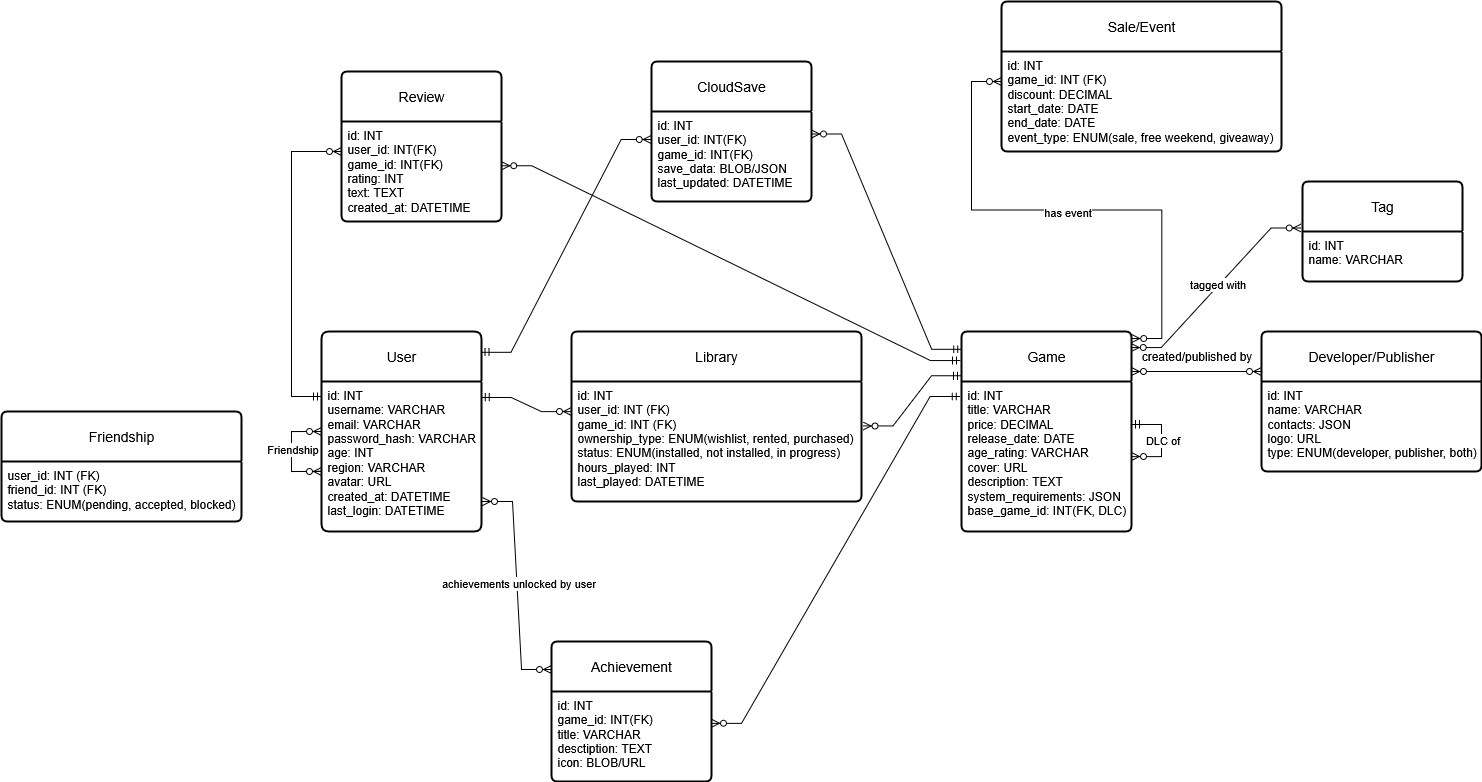

The diagram above was exported from draw.io. Its source (the exported page's mxGraphModel, read from the mxfile embedded in the PNG):
<mxGraphModel dx="2893" dy="1139" grid="1" gridSize="10" guides="1" tooltips="1" connect="1" arrows="1" fold="1" page="1" pageScale="1" pageWidth="827" pageHeight="1169" math="0" shadow="0">
  <root>
    <mxCell id="0" />
    <mxCell id="1" parent="0" />
    <mxCell id="aAsXclOPrmpInKTxQcHE-27" value="User" style="swimlane;childLayout=stackLayout;horizontal=1;startSize=50;horizontalStack=0;rounded=1;fontSize=14;fontStyle=0;strokeWidth=2;resizeParent=0;resizeLast=1;shadow=0;dashed=0;align=center;arcSize=5;whiteSpace=wrap;html=1;" parent="1" vertex="1">
      <mxGeometry x="90" y="420" width="160" height="200" as="geometry" />
    </mxCell>
    <mxCell id="aAsXclOPrmpInKTxQcHE-28" value="id: INT&lt;br&gt;username: VARCHAR&lt;div&gt;email: VARCHAR&lt;/div&gt;&lt;div&gt;password_hash: VARCHAR&lt;/div&gt;&lt;div&gt;age: INT&lt;/div&gt;&lt;div&gt;region: VARCHAR&lt;/div&gt;&lt;div&gt;avatar: URL&lt;/div&gt;&lt;div&gt;created_at: DATETIME&lt;/div&gt;&lt;div&gt;last_login: DATETIME&lt;/div&gt;" style="align=left;strokeColor=none;fillColor=none;spacingLeft=4;spacingRight=4;fontSize=12;verticalAlign=top;resizable=0;rotatable=0;part=1;html=1;whiteSpace=wrap;" parent="aAsXclOPrmpInKTxQcHE-27" vertex="1">
      <mxGeometry y="50" width="160" height="150" as="geometry" />
    </mxCell>
    <mxCell id="4ayl7OKUlNxJGPxE8gce-71" value="" style="endArrow=none;html=1;rounded=0;exitX=0;exitY=0.333;exitDx=0;exitDy=0;exitPerimeter=0;entryX=-0.002;entryY=0.598;entryDx=0;entryDy=0;entryPerimeter=0;" edge="1" parent="aAsXclOPrmpInKTxQcHE-27" source="aAsXclOPrmpInKTxQcHE-28" target="aAsXclOPrmpInKTxQcHE-28">
      <mxGeometry relative="1" as="geometry">
        <mxPoint x="-70" y="100" as="sourcePoint" />
        <mxPoint y="180" as="targetPoint" />
        <Array as="points">
          <mxPoint x="-30" y="100" />
          <mxPoint x="-30" y="140" />
        </Array>
      </mxGeometry>
    </mxCell>
    <mxCell id="4ayl7OKUlNxJGPxE8gce-74" value="Friendship" style="edgeLabel;html=1;align=center;verticalAlign=middle;resizable=0;points=[];" vertex="1" connectable="0" parent="4ayl7OKUlNxJGPxE8gce-71">
      <mxGeometry x="-0.0357" relative="1" as="geometry">
        <mxPoint as="offset" />
      </mxGeometry>
    </mxCell>
    <mxCell id="aAsXclOPrmpInKTxQcHE-43" value="Game" style="swimlane;childLayout=stackLayout;horizontal=1;startSize=50;horizontalStack=0;rounded=1;fontSize=14;fontStyle=0;strokeWidth=2;resizeParent=0;resizeLast=1;shadow=0;dashed=0;align=center;arcSize=4;whiteSpace=wrap;html=1;" parent="1" vertex="1">
      <mxGeometry x="730" y="420" width="170" height="200" as="geometry" />
    </mxCell>
    <mxCell id="aAsXclOPrmpInKTxQcHE-44" value="&lt;div&gt;id: INT&lt;/div&gt;&lt;div&gt;title: VARCHAR&lt;/div&gt;&lt;div&gt;price: DECIMAL&lt;/div&gt;&lt;div&gt;release_date: DATE&lt;/div&gt;&lt;div&gt;age_rating: VARCHAR&lt;/div&gt;&lt;div&gt;cover: URL&lt;/div&gt;&lt;div&gt;description: TEXT&lt;/div&gt;&lt;div&gt;system_requirements: JSON&lt;/div&gt;&lt;div&gt;base_game_id: INT(FK, DLC)&lt;/div&gt;" style="align=left;strokeColor=none;fillColor=none;spacingLeft=4;spacingRight=4;fontSize=12;verticalAlign=top;resizable=0;rotatable=0;part=1;html=1;whiteSpace=wrap;" parent="aAsXclOPrmpInKTxQcHE-43" vertex="1">
      <mxGeometry y="50" width="170" height="150" as="geometry" />
    </mxCell>
    <mxCell id="aAsXclOPrmpInKTxQcHE-45" value="" style="edgeStyle=entityRelationEdgeStyle;fontSize=12;html=1;endArrow=ERzeroToMany;startArrow=ERmandOne;rounded=0;exitX=1;exitY=0.286;exitDx=0;exitDy=0;exitPerimeter=0;entryX=1;entryY=0.5;entryDx=0;entryDy=0;" parent="aAsXclOPrmpInKTxQcHE-43" source="aAsXclOPrmpInKTxQcHE-44" target="aAsXclOPrmpInKTxQcHE-44" edge="1">
      <mxGeometry width="100" height="100" relative="1" as="geometry">
        <mxPoint x="159.9999999999999" y="60.000000000000114" as="sourcePoint" />
        <mxPoint x="220" y="110" as="targetPoint" />
        <Array as="points">
          <mxPoint x="180" y="70" />
          <mxPoint x="191.60000000000002" y="89.62" />
          <mxPoint x="190" y="90" />
        </Array>
      </mxGeometry>
    </mxCell>
    <mxCell id="aAsXclOPrmpInKTxQcHE-46" value="DLC of" style="edgeLabel;html=1;align=center;verticalAlign=middle;resizable=0;points=[];" parent="aAsXclOPrmpInKTxQcHE-45" vertex="1" connectable="0">
      <mxGeometry x="-0.0079" y="-1" relative="1" as="geometry">
        <mxPoint x="1" as="offset" />
      </mxGeometry>
    </mxCell>
    <mxCell id="aAsXclOPrmpInKTxQcHE-47" value="Review" style="swimlane;childLayout=stackLayout;horizontal=1;startSize=50;horizontalStack=0;rounded=1;fontSize=14;fontStyle=0;strokeWidth=2;resizeParent=0;resizeLast=1;shadow=0;dashed=0;align=center;arcSize=4;whiteSpace=wrap;html=1;" parent="1" vertex="1">
      <mxGeometry x="110" y="160" width="160" height="150" as="geometry" />
    </mxCell>
    <mxCell id="aAsXclOPrmpInKTxQcHE-48" value="&lt;div&gt;id: INT&lt;/div&gt;&lt;div&gt;user_id: INT(FK)&lt;/div&gt;&lt;div&gt;game_id: INT(FK)&lt;/div&gt;&lt;div&gt;rating: INT&lt;/div&gt;&lt;div&gt;text: TEXT&lt;/div&gt;&lt;div&gt;created_at: DATETIME&lt;/div&gt;" style="align=left;strokeColor=none;fillColor=none;spacingLeft=4;spacingRight=4;fontSize=12;verticalAlign=top;resizable=0;rotatable=0;part=1;html=1;whiteSpace=wrap;" parent="aAsXclOPrmpInKTxQcHE-47" vertex="1">
      <mxGeometry y="50" width="160" height="100" as="geometry" />
    </mxCell>
    <mxCell id="4ayl7OKUlNxJGPxE8gce-4" value="Achievement" style="swimlane;childLayout=stackLayout;horizontal=1;startSize=50;horizontalStack=0;rounded=1;fontSize=14;fontStyle=0;strokeWidth=2;resizeParent=0;resizeLast=1;shadow=0;dashed=0;align=center;arcSize=4;whiteSpace=wrap;html=1;" vertex="1" parent="1">
      <mxGeometry x="320" y="730" width="160" height="140" as="geometry" />
    </mxCell>
    <mxCell id="4ayl7OKUlNxJGPxE8gce-5" value="&lt;div&gt;id: INT&lt;/div&gt;&lt;div&gt;game_id: INT(FK)&lt;/div&gt;&lt;div&gt;title: VARCHAR&lt;/div&gt;&lt;div&gt;desctiption: TEXT&lt;/div&gt;&lt;div&gt;icon: BLOB/URL&lt;/div&gt;" style="align=left;strokeColor=none;fillColor=none;spacingLeft=4;spacingRight=4;fontSize=12;verticalAlign=top;resizable=0;rotatable=0;part=1;html=1;whiteSpace=wrap;" vertex="1" parent="4ayl7OKUlNxJGPxE8gce-4">
      <mxGeometry y="50" width="160" height="90" as="geometry" />
    </mxCell>
    <mxCell id="4ayl7OKUlNxJGPxE8gce-6" value="Library" style="swimlane;childLayout=stackLayout;horizontal=1;startSize=50;horizontalStack=0;rounded=1;fontSize=14;fontStyle=0;strokeWidth=2;resizeParent=0;resizeLast=1;shadow=0;dashed=0;align=center;arcSize=4;whiteSpace=wrap;html=1;" vertex="1" parent="1">
      <mxGeometry x="340" y="420" width="290" height="170" as="geometry" />
    </mxCell>
    <mxCell id="4ayl7OKUlNxJGPxE8gce-7" value="&lt;div&gt;id: INT&lt;/div&gt;&lt;div&gt;user_id: INT (FK)&lt;/div&gt;&lt;div&gt;game_id: INT (FK)&lt;/div&gt;&lt;div&gt;ownership_type: ENUM(wishlist, rented, purchased)&lt;/div&gt;&lt;div&gt;status: ENUM(installed, not installed, in progress)&lt;/div&gt;&lt;div&gt;hours_played: INT&lt;/div&gt;&lt;div&gt;last_played: DATETIME&lt;/div&gt;" style="align=left;strokeColor=none;fillColor=none;spacingLeft=4;spacingRight=4;fontSize=12;verticalAlign=top;resizable=0;rotatable=0;part=1;html=1;whiteSpace=wrap;" vertex="1" parent="4ayl7OKUlNxJGPxE8gce-6">
      <mxGeometry y="50" width="290" height="120" as="geometry" />
    </mxCell>
    <mxCell id="4ayl7OKUlNxJGPxE8gce-8" style="edgeStyle=orthogonalEdgeStyle;rounded=0;orthogonalLoop=1;jettySize=auto;html=1;exitX=0.5;exitY=1;exitDx=0;exitDy=0;" edge="1" parent="4ayl7OKUlNxJGPxE8gce-6" source="4ayl7OKUlNxJGPxE8gce-7" target="4ayl7OKUlNxJGPxE8gce-7">
      <mxGeometry relative="1" as="geometry" />
    </mxCell>
    <mxCell id="4ayl7OKUlNxJGPxE8gce-24" value="" style="endArrow=none;html=1;rounded=0;" edge="1" parent="1">
      <mxGeometry relative="1" as="geometry">
        <mxPoint x="80" y="240" as="sourcePoint" />
        <mxPoint x="80" y="485" as="targetPoint" />
        <Array as="points">
          <mxPoint x="60" y="240" />
          <mxPoint x="60" y="380" />
          <mxPoint x="60" y="485" />
        </Array>
      </mxGeometry>
    </mxCell>
    <mxCell id="4ayl7OKUlNxJGPxE8gce-28" value="" style="edgeStyle=entityRelationEdgeStyle;fontSize=12;html=1;endArrow=ERzeroToMany;endFill=1;rounded=0;entryX=0;entryY=0.3;entryDx=0;entryDy=0;entryPerimeter=0;" edge="1" parent="1">
      <mxGeometry width="100" height="100" relative="1" as="geometry">
        <mxPoint x="60" y="240" as="sourcePoint" />
        <mxPoint x="110" y="240" as="targetPoint" />
      </mxGeometry>
    </mxCell>
    <mxCell id="4ayl7OKUlNxJGPxE8gce-30" value="" style="edgeStyle=entityRelationEdgeStyle;fontSize=12;html=1;endArrow=ERmandOne;rounded=0;entryX=0;entryY=0.143;entryDx=0;entryDy=0;entryPerimeter=0;" edge="1" parent="1">
      <mxGeometry width="100" height="100" relative="1" as="geometry">
        <mxPoint x="60" y="485" as="sourcePoint" />
        <mxPoint x="90" y="485.02" as="targetPoint" />
      </mxGeometry>
    </mxCell>
    <mxCell id="4ayl7OKUlNxJGPxE8gce-32" value="" style="edgeStyle=entityRelationEdgeStyle;fontSize=12;html=1;endArrow=ERzeroToMany;startArrow=ERmandOne;rounded=0;entryX=1.002;entryY=0.442;entryDx=0;entryDy=0;exitX=-0.006;exitY=0.145;exitDx=0;exitDy=0;exitPerimeter=0;entryPerimeter=0;" edge="1" parent="1" source="aAsXclOPrmpInKTxQcHE-43" target="aAsXclOPrmpInKTxQcHE-48">
      <mxGeometry width="100" height="100" relative="1" as="geometry">
        <mxPoint x="610" y="410" as="sourcePoint" />
        <mxPoint x="720" y="250" as="targetPoint" />
        <Array as="points">
          <mxPoint x="260" y="370" />
        </Array>
      </mxGeometry>
    </mxCell>
    <mxCell id="4ayl7OKUlNxJGPxE8gce-33" value="Developer/Publisher" style="swimlane;childLayout=stackLayout;horizontal=1;startSize=50;horizontalStack=0;rounded=1;fontSize=14;fontStyle=0;strokeWidth=2;resizeParent=0;resizeLast=1;shadow=0;dashed=0;align=center;arcSize=4;whiteSpace=wrap;html=1;" vertex="1" parent="1">
      <mxGeometry x="1030" y="420" width="220" height="140" as="geometry" />
    </mxCell>
    <mxCell id="4ayl7OKUlNxJGPxE8gce-34" value="&lt;div&gt;id: INT&lt;/div&gt;&lt;div&gt;name: VARCHAR&lt;/div&gt;&lt;div&gt;contacts: JSON&lt;/div&gt;&lt;div&gt;logo: URL&lt;/div&gt;&lt;div&gt;type: ENUM(developer, publisher, both)&lt;/div&gt;" style="align=left;strokeColor=none;fillColor=none;spacingLeft=4;spacingRight=4;fontSize=12;verticalAlign=top;resizable=0;rotatable=0;part=1;html=1;whiteSpace=wrap;" vertex="1" parent="4ayl7OKUlNxJGPxE8gce-33">
      <mxGeometry y="50" width="220" height="90" as="geometry" />
    </mxCell>
    <mxCell id="4ayl7OKUlNxJGPxE8gce-35" value="" style="edgeStyle=entityRelationEdgeStyle;fontSize=12;html=1;endArrow=ERzeroToMany;endFill=1;startArrow=ERzeroToMany;rounded=0;entryX=0;entryY=0.143;entryDx=0;entryDy=0;entryPerimeter=0;" edge="1" parent="1">
      <mxGeometry width="100" height="100" relative="1" as="geometry">
        <mxPoint x="900" y="460" as="sourcePoint" />
        <mxPoint x="1030" y="460.02" as="targetPoint" />
        <Array as="points">
          <mxPoint x="990" y="640" />
        </Array>
      </mxGeometry>
    </mxCell>
    <mxCell id="4ayl7OKUlNxJGPxE8gce-44" value="" style="edgeStyle=entityRelationEdgeStyle;fontSize=12;html=1;endArrow=ERzeroToMany;endFill=1;startArrow=ERzeroToMany;rounded=0;entryX=0;entryY=0.2;entryDx=0;entryDy=0;exitX=1.006;exitY=0.932;exitDx=0;exitDy=0;exitPerimeter=0;entryPerimeter=0;" edge="1" parent="1" target="4ayl7OKUlNxJGPxE8gce-4">
      <mxGeometry width="100" height="100" relative="1" as="geometry">
        <mxPoint x="250.9599999999998" y="590" as="sourcePoint" />
        <mxPoint x="320" y="692.02" as="targetPoint" />
      </mxGeometry>
    </mxCell>
    <mxCell id="4ayl7OKUlNxJGPxE8gce-52" value="achievements unlocked by user" style="edgeLabel;html=1;align=center;verticalAlign=middle;resizable=0;points=[];" vertex="1" connectable="0" parent="4ayl7OKUlNxJGPxE8gce-44">
      <mxGeometry x="-0.0159" y="1" relative="1" as="geometry">
        <mxPoint as="offset" />
      </mxGeometry>
    </mxCell>
    <mxCell id="4ayl7OKUlNxJGPxE8gce-45" value="" style="edgeStyle=entityRelationEdgeStyle;fontSize=12;html=1;endArrow=ERzeroToMany;startArrow=ERmandOne;rounded=0;entryX=1.005;entryY=0.37;entryDx=0;entryDy=0;entryPerimeter=0;exitX=0;exitY=0.221;exitDx=0;exitDy=0;exitPerimeter=0;" edge="1" parent="1" source="aAsXclOPrmpInKTxQcHE-43" target="4ayl7OKUlNxJGPxE8gce-7">
      <mxGeometry width="100" height="100" relative="1" as="geometry">
        <mxPoint x="590" y="590" as="sourcePoint" />
        <mxPoint x="690" y="490" as="targetPoint" />
      </mxGeometry>
    </mxCell>
    <mxCell id="4ayl7OKUlNxJGPxE8gce-46" value="" style="edgeStyle=entityRelationEdgeStyle;fontSize=12;html=1;endArrow=ERzeroToMany;startArrow=ERmandOne;rounded=0;entryX=0;entryY=0.25;entryDx=0;entryDy=0;exitX=0.998;exitY=0.106;exitDx=0;exitDy=0;exitPerimeter=0;" edge="1" parent="1" source="aAsXclOPrmpInKTxQcHE-28" target="4ayl7OKUlNxJGPxE8gce-7">
      <mxGeometry width="100" height="100" relative="1" as="geometry">
        <mxPoint x="550" y="570" as="sourcePoint" />
        <mxPoint x="650" y="470" as="targetPoint" />
      </mxGeometry>
    </mxCell>
    <mxCell id="4ayl7OKUlNxJGPxE8gce-50" value="created/published by" style="text;html=1;align=center;verticalAlign=middle;resizable=0;points=[];autosize=1;strokeColor=none;fillColor=none;" vertex="1" parent="1">
      <mxGeometry x="900" y="430" width="130" height="30" as="geometry" />
    </mxCell>
    <mxCell id="4ayl7OKUlNxJGPxE8gce-53" value="" style="edgeStyle=entityRelationEdgeStyle;fontSize=12;html=1;endArrow=ERzeroToMany;startArrow=ERmandOne;rounded=0;entryX=1;entryY=0.354;entryDx=0;entryDy=0;entryPerimeter=0;exitX=-0.008;exitY=0.1;exitDx=0;exitDy=0;exitPerimeter=0;" edge="1" parent="1" source="aAsXclOPrmpInKTxQcHE-44" target="4ayl7OKUlNxJGPxE8gce-5">
      <mxGeometry width="100" height="100" relative="1" as="geometry">
        <mxPoint x="530" y="580" as="sourcePoint" />
        <mxPoint x="590" y="740" as="targetPoint" />
      </mxGeometry>
    </mxCell>
    <mxCell id="4ayl7OKUlNxJGPxE8gce-54" value="Tag" style="swimlane;childLayout=stackLayout;horizontal=1;startSize=50;horizontalStack=0;rounded=1;fontSize=14;fontStyle=0;strokeWidth=2;resizeParent=0;resizeLast=1;shadow=0;dashed=0;align=center;arcSize=4;whiteSpace=wrap;html=1;" vertex="1" parent="1">
      <mxGeometry x="1071" y="270" width="160" height="100" as="geometry" />
    </mxCell>
    <mxCell id="4ayl7OKUlNxJGPxE8gce-55" value="&lt;div&gt;id: INT&lt;/div&gt;&lt;div&gt;name: VARCHAR&lt;/div&gt;&lt;div&gt;&lt;br&gt;&lt;/div&gt;" style="align=left;strokeColor=none;fillColor=none;spacingLeft=4;spacingRight=4;fontSize=12;verticalAlign=top;resizable=0;rotatable=0;part=1;html=1;whiteSpace=wrap;" vertex="1" parent="4ayl7OKUlNxJGPxE8gce-54">
      <mxGeometry y="50" width="160" height="50" as="geometry" />
    </mxCell>
    <mxCell id="4ayl7OKUlNxJGPxE8gce-56" value="" style="edgeStyle=entityRelationEdgeStyle;fontSize=12;html=1;endArrow=ERzeroToMany;endFill=1;startArrow=ERzeroToMany;rounded=0;entryX=-0.001;entryY=0.203;entryDx=0;entryDy=0;exitX=-0.008;exitY=0.465;exitDx=0;exitDy=0;exitPerimeter=0;entryPerimeter=0;" edge="1" parent="1" source="4ayl7OKUlNxJGPxE8gce-54" target="4ayl7OKUlNxJGPxE8gce-50">
      <mxGeometry width="100" height="100" relative="1" as="geometry">
        <mxPoint x="930" y="260" as="sourcePoint" />
        <mxPoint x="800" y="400" as="targetPoint" />
      </mxGeometry>
    </mxCell>
    <mxCell id="4ayl7OKUlNxJGPxE8gce-58" value="tagged with" style="edgeLabel;html=1;align=center;verticalAlign=middle;resizable=0;points=[];" vertex="1" connectable="0" parent="4ayl7OKUlNxJGPxE8gce-56">
      <mxGeometry x="-0.0289" y="-2" relative="1" as="geometry">
        <mxPoint as="offset" />
      </mxGeometry>
    </mxCell>
    <mxCell id="4ayl7OKUlNxJGPxE8gce-59" value="CloudSave" style="swimlane;childLayout=stackLayout;horizontal=1;startSize=50;horizontalStack=0;rounded=1;fontSize=14;fontStyle=0;strokeWidth=2;resizeParent=0;resizeLast=1;shadow=0;dashed=0;align=center;arcSize=4;whiteSpace=wrap;html=1;" vertex="1" parent="1">
      <mxGeometry x="420" y="150" width="160" height="140" as="geometry" />
    </mxCell>
    <mxCell id="4ayl7OKUlNxJGPxE8gce-60" value="&lt;div&gt;id: INT&lt;/div&gt;&lt;div&gt;user_id: INT(FK)&lt;/div&gt;&lt;div&gt;game_id: INT(FK)&lt;/div&gt;&lt;div&gt;save_data: BLOB/JSON&lt;/div&gt;&lt;div&gt;last_updated: DATETIME&lt;/div&gt;" style="align=left;strokeColor=none;fillColor=none;spacingLeft=4;spacingRight=4;fontSize=12;verticalAlign=top;resizable=0;rotatable=0;part=1;html=1;whiteSpace=wrap;" vertex="1" parent="4ayl7OKUlNxJGPxE8gce-59">
      <mxGeometry y="50" width="160" height="90" as="geometry" />
    </mxCell>
    <mxCell id="4ayl7OKUlNxJGPxE8gce-61" value="" style="edgeStyle=entityRelationEdgeStyle;fontSize=12;html=1;endArrow=ERzeroToMany;startArrow=ERmandOne;rounded=0;entryX=-0.002;entryY=0.311;entryDx=0;entryDy=0;entryPerimeter=0;exitX=0.997;exitY=0.104;exitDx=0;exitDy=0;exitPerimeter=0;" edge="1" parent="1" source="aAsXclOPrmpInKTxQcHE-27" target="4ayl7OKUlNxJGPxE8gce-60">
      <mxGeometry width="100" height="100" relative="1" as="geometry">
        <mxPoint x="251" y="440" as="sourcePoint" />
        <mxPoint x="450" y="290" as="targetPoint" />
      </mxGeometry>
    </mxCell>
    <mxCell id="4ayl7OKUlNxJGPxE8gce-62" value="" style="edgeStyle=entityRelationEdgeStyle;fontSize=12;html=1;endArrow=ERzeroToMany;startArrow=ERmandOne;rounded=0;entryX=1;entryY=0.25;entryDx=0;entryDy=0;exitX=0.001;exitY=0.089;exitDx=0;exitDy=0;exitPerimeter=0;" edge="1" parent="1" source="aAsXclOPrmpInKTxQcHE-43" target="4ayl7OKUlNxJGPxE8gce-60">
      <mxGeometry width="100" height="100" relative="1" as="geometry">
        <mxPoint x="550" y="420" as="sourcePoint" />
        <mxPoint x="560" y="240" as="targetPoint" />
      </mxGeometry>
    </mxCell>
    <mxCell id="4ayl7OKUlNxJGPxE8gce-63" value="Sale/Event" style="swimlane;childLayout=stackLayout;horizontal=1;startSize=50;horizontalStack=0;rounded=1;fontSize=14;fontStyle=0;strokeWidth=2;resizeParent=0;resizeLast=1;shadow=0;dashed=0;align=center;arcSize=4;whiteSpace=wrap;html=1;" vertex="1" parent="1">
      <mxGeometry x="770" y="90" width="280" height="150" as="geometry" />
    </mxCell>
    <mxCell id="4ayl7OKUlNxJGPxE8gce-64" value="&lt;div&gt;id: INT&lt;/div&gt;&lt;div&gt;game_id: INT (FK)&lt;/div&gt;&lt;div&gt;discount: DECIMAL&lt;/div&gt;&lt;div&gt;start_date: DATE&lt;/div&gt;&lt;div&gt;end_date: DATE&lt;/div&gt;&lt;div&gt;event_type: ENUM(sale, free weekend, giveaway)&lt;/div&gt;" style="align=left;strokeColor=none;fillColor=none;spacingLeft=4;spacingRight=4;fontSize=12;verticalAlign=top;resizable=0;rotatable=0;part=1;html=1;whiteSpace=wrap;" vertex="1" parent="4ayl7OKUlNxJGPxE8gce-63">
      <mxGeometry y="50" width="280" height="100" as="geometry" />
    </mxCell>
    <mxCell id="4ayl7OKUlNxJGPxE8gce-65" value="" style="edgeStyle=entityRelationEdgeStyle;fontSize=12;html=1;endArrow=ERzeroToMany;endFill=1;startArrow=ERzeroToMany;rounded=0;exitX=1.002;exitY=0.035;exitDx=0;exitDy=0;exitPerimeter=0;" edge="1" parent="1" source="aAsXclOPrmpInKTxQcHE-43">
      <mxGeometry width="100" height="100" relative="1" as="geometry">
        <mxPoint x="880" y="420" as="sourcePoint" />
        <mxPoint x="770" y="170" as="targetPoint" />
      </mxGeometry>
    </mxCell>
    <mxCell id="4ayl7OKUlNxJGPxE8gce-67" value="has event" style="edgeLabel;html=1;align=center;verticalAlign=middle;resizable=0;points=[];" vertex="1" connectable="0" parent="4ayl7OKUlNxJGPxE8gce-65">
      <mxGeometry x="-0.0008" y="2" relative="1" as="geometry">
        <mxPoint as="offset" />
      </mxGeometry>
    </mxCell>
    <mxCell id="4ayl7OKUlNxJGPxE8gce-69" value="Friendship" style="swimlane;childLayout=stackLayout;horizontal=1;startSize=50;horizontalStack=0;rounded=1;fontSize=14;fontStyle=0;strokeWidth=2;resizeParent=0;resizeLast=1;shadow=0;dashed=0;align=center;arcSize=4;whiteSpace=wrap;html=1;" vertex="1" parent="1">
      <mxGeometry x="-230" y="500" width="240" height="110" as="geometry" />
    </mxCell>
    <mxCell id="4ayl7OKUlNxJGPxE8gce-70" value="&lt;div&gt;user_id: INT (FK)&lt;/div&gt;&lt;div&gt;friend_id: INT (FK)&lt;/div&gt;&lt;div&gt;status: ENUM(pending, accepted, blocked)&lt;/div&gt;" style="align=left;strokeColor=none;fillColor=none;spacingLeft=4;spacingRight=4;fontSize=12;verticalAlign=top;resizable=0;rotatable=0;part=1;html=1;whiteSpace=wrap;" vertex="1" parent="4ayl7OKUlNxJGPxE8gce-69">
      <mxGeometry y="50" width="240" height="60" as="geometry" />
    </mxCell>
    <mxCell id="4ayl7OKUlNxJGPxE8gce-72" value="" style="edgeStyle=entityRelationEdgeStyle;fontSize=12;html=1;endArrow=ERzeroToMany;endFill=1;rounded=0;" edge="1" parent="1">
      <mxGeometry width="100" height="100" relative="1" as="geometry">
        <mxPoint x="60" y="520" as="sourcePoint" />
        <mxPoint x="90" y="520" as="targetPoint" />
        <Array as="points">
          <mxPoint x="90" y="580" />
        </Array>
      </mxGeometry>
    </mxCell>
    <mxCell id="4ayl7OKUlNxJGPxE8gce-73" value="" style="edgeStyle=entityRelationEdgeStyle;fontSize=12;html=1;endArrow=ERzeroToMany;endFill=1;rounded=0;" edge="1" parent="1">
      <mxGeometry width="100" height="100" relative="1" as="geometry">
        <mxPoint x="60" y="560" as="sourcePoint" />
        <mxPoint x="90" y="560" as="targetPoint" />
        <Array as="points">
          <mxPoint x="90" y="620" />
        </Array>
      </mxGeometry>
    </mxCell>
  </root>
</mxGraphModel>